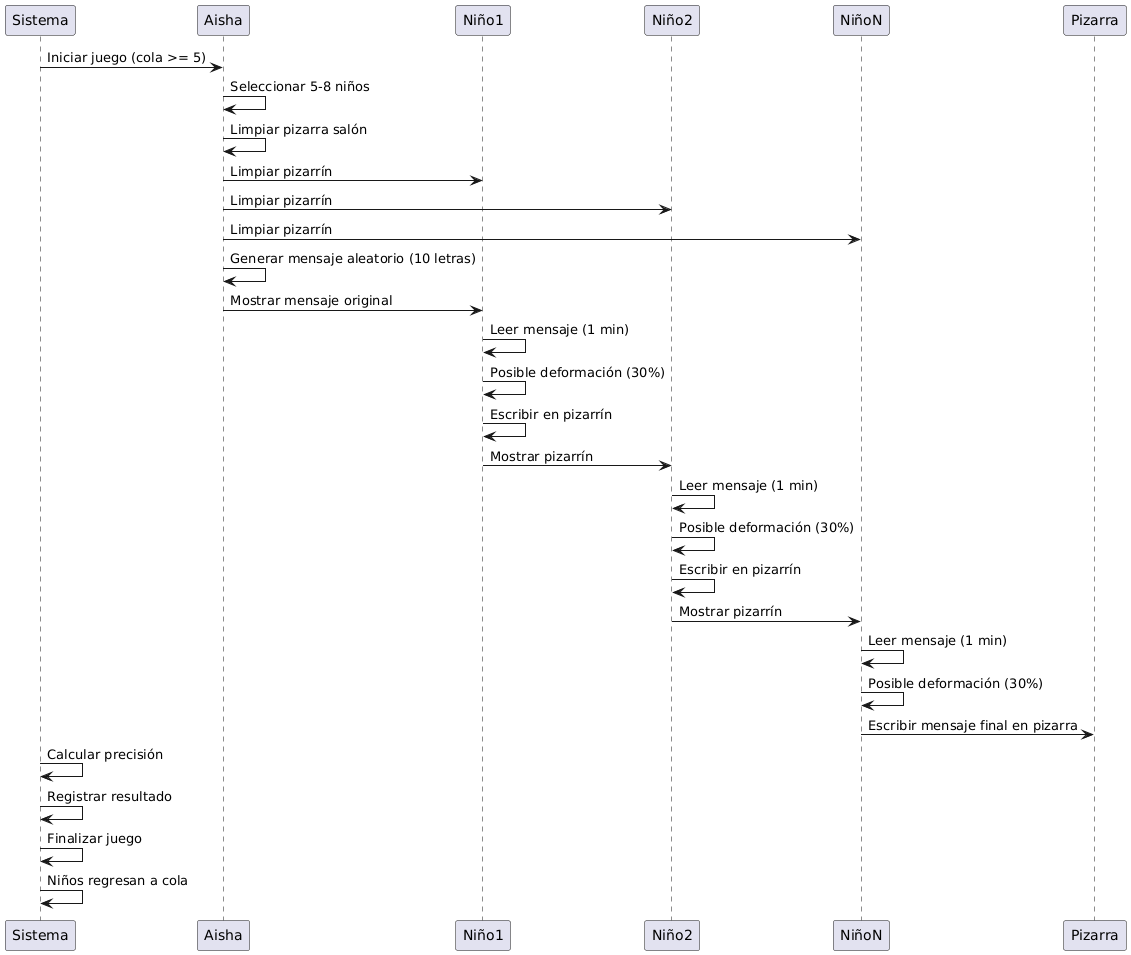

The diagram above was rendered by PlantUML. Its source (embedded in the PNG):
@startuml
participant "Sistema" as S
participant "Aisha" as A
participant "Niño1" as N1
participant "Niño2" as N2
participant "NiñoN" as NN
participant "Pizarra" as P

S -> A: Iniciar juego (cola >= 5)
A -> A: Seleccionar 5-8 niños
A -> A: Limpiar pizarra salón
A -> N1: Limpiar pizarrín
A -> N2: Limpiar pizarrín
A -> NN: Limpiar pizarrín

A -> A: Generar mensaje aleatorio (10 letras)
A -> N1: Mostrar mensaje original

N1 -> N1: Leer mensaje (1 min)
N1 -> N1: Posible deformación (30%)
N1 -> N1: Escribir en pizarrín
N1 -> N2: Mostrar pizarrín

N2 -> N2: Leer mensaje (1 min)
N2 -> N2: Posible deformación (30%)
N2 -> N2: Escribir en pizarrín
N2 -> NN: Mostrar pizarrín

NN -> NN: Leer mensaje (1 min)
NN -> NN: Posible deformación (30%)
NN -> P: Escribir mensaje final en pizarra

S -> S: Calcular precisión
S -> S: Registrar resultado
S -> S: Finalizar juego
S -> S: Niños regresan a cola
@enduml